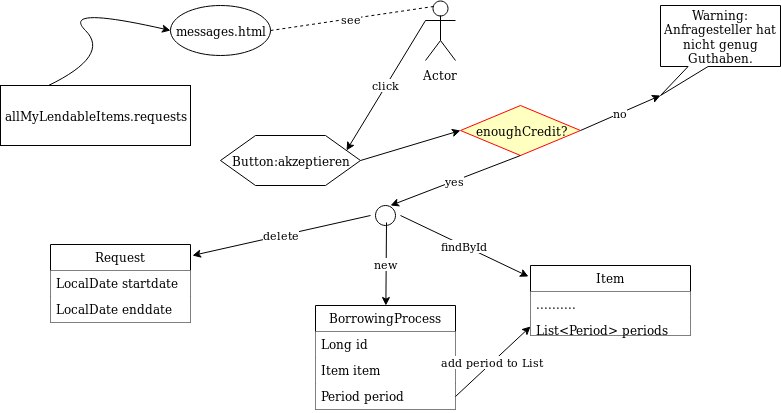

The diagram above was exported from draw.io. Its source (the exported page's mxGraphModel, read from the mxfile embedded in the PNG):
<mxGraphModel dx="1426" dy="734" grid="1" gridSize="10" guides="1" tooltips="1" connect="1" arrows="1" fold="1" page="1" pageScale="1" pageWidth="827" pageHeight="1169" math="0" shadow="0">
  <root>
    <mxCell id="0" />
    <mxCell id="1" parent="0" />
    <mxCell id="7TAv4YTzI6UxJt70dZ6j-1" value="Actor" style="shape=umlActor;verticalLabelPosition=bottom;labelBackgroundColor=#ffffff;verticalAlign=top;html=1;outlineConnect=0;" parent="1" vertex="1">
      <mxGeometry x="425" y="15" width="30" height="60" as="geometry" />
    </mxCell>
    <mxCell id="7TAv4YTzI6UxJt70dZ6j-2" value="messages.html" style="ellipse;whiteSpace=wrap;html=1;" parent="1" vertex="1">
      <mxGeometry x="170" y="20" width="100" height="50" as="geometry" />
    </mxCell>
    <mxCell id="7TAv4YTzI6UxJt70dZ6j-5" value="see" style="endArrow=none;dashed=1;html=1;entryX=0.25;entryY=0.1;entryDx=0;entryDy=0;entryPerimeter=0;exitX=1;exitY=0.5;exitDx=0;exitDy=0;" parent="1" source="7TAv4YTzI6UxJt70dZ6j-2" target="7TAv4YTzI6UxJt70dZ6j-1" edge="1">
      <mxGeometry width="50" height="50" relative="1" as="geometry">
        <mxPoint x="290" y="70" as="sourcePoint" />
        <mxPoint x="340" y="20" as="targetPoint" />
      </mxGeometry>
    </mxCell>
    <mxCell id="7TAv4YTzI6UxJt70dZ6j-6" value="Button:akzeptieren" style="shape=hexagon;perimeter=hexagonPerimeter2;whiteSpace=wrap;html=1;" parent="1" vertex="1">
      <mxGeometry x="220" y="150" width="140" height="50" as="geometry" />
    </mxCell>
    <mxCell id="7TAv4YTzI6UxJt70dZ6j-7" value="click" style="endArrow=classic;html=1;entryX=1;entryY=0.25;entryDx=0;entryDy=0;exitX=0;exitY=0.3333333333333333;exitDx=0;exitDy=0;exitPerimeter=0;" parent="1" source="7TAv4YTzI6UxJt70dZ6j-1" target="7TAv4YTzI6UxJt70dZ6j-6" edge="1">
      <mxGeometry width="50" height="50" relative="1" as="geometry">
        <mxPoint x="310" y="110" as="sourcePoint" />
        <mxPoint x="360" y="60" as="targetPoint" />
      </mxGeometry>
    </mxCell>
    <mxCell id="7TAv4YTzI6UxJt70dZ6j-8" value="enoughCredit?" style="rhombus;whiteSpace=wrap;html=1;fillColor=#ffffc0;strokeColor=#ff0000;" parent="1" vertex="1">
      <mxGeometry x="460" y="120" width="120" height="50" as="geometry" />
    </mxCell>
    <mxCell id="7TAv4YTzI6UxJt70dZ6j-11" value="Warning: Anfragesteller hat nicht genug Guthaben." style="shape=callout;whiteSpace=wrap;html=1;perimeter=calloutPerimeter;size=29;position=0.23;position2=0;" parent="1" vertex="1">
      <mxGeometry x="660" y="20" width="120" height="90" as="geometry" />
    </mxCell>
    <mxCell id="7TAv4YTzI6UxJt70dZ6j-12" value="no" style="endArrow=classic;html=1;exitX=1;exitY=0.5;exitDx=0;exitDy=0;entryX=0;entryY=0;entryDx=0;entryDy=90;entryPerimeter=0;" parent="1" source="7TAv4YTzI6UxJt70dZ6j-8" target="7TAv4YTzI6UxJt70dZ6j-11" edge="1">
      <mxGeometry width="50" height="50" relative="1" as="geometry">
        <mxPoint x="600" y="140" as="sourcePoint" />
        <mxPoint x="650" y="90" as="targetPoint" />
      </mxGeometry>
    </mxCell>
    <mxCell id="7TAv4YTzI6UxJt70dZ6j-13" value="" style="endArrow=classic;html=1;exitX=1;exitY=0.5;exitDx=0;exitDy=0;entryX=0;entryY=0.5;entryDx=0;entryDy=0;" parent="1" source="7TAv4YTzI6UxJt70dZ6j-6" target="7TAv4YTzI6UxJt70dZ6j-8" edge="1">
      <mxGeometry width="50" height="50" relative="1" as="geometry">
        <mxPoint x="370" y="180" as="sourcePoint" />
        <mxPoint x="420" y="130" as="targetPoint" />
      </mxGeometry>
    </mxCell>
    <mxCell id="7TAv4YTzI6UxJt70dZ6j-14" value="yes" style="endArrow=classic;html=1;exitX=0.5;exitY=1;exitDx=0;exitDy=0;" parent="1" source="7TAv4YTzI6UxJt70dZ6j-8" edge="1">
      <mxGeometry width="50" height="50" relative="1" as="geometry">
        <mxPoint x="500" y="220" as="sourcePoint" />
        <mxPoint x="390" y="220" as="targetPoint" />
      </mxGeometry>
    </mxCell>
    <mxCell id="7TAv4YTzI6UxJt70dZ6j-15" value="" style="ellipse;whiteSpace=wrap;html=1;aspect=fixed;" parent="1" vertex="1">
      <mxGeometry x="375" y="220" width="20" height="20" as="geometry" />
    </mxCell>
    <mxCell id="7TAv4YTzI6UxJt70dZ6j-20" value="BorrowingProcess" style="swimlane;fontStyle=0;childLayout=stackLayout;horizontal=1;startSize=26;fillColor=#ffffff;horizontalStack=0;resizeParent=1;resizeParentMax=0;resizeLast=0;collapsible=1;marginBottom=0;strokeColor=#000000;" parent="1" vertex="1">
      <mxGeometry x="315" y="320" width="140" height="104" as="geometry" />
    </mxCell>
    <mxCell id="7TAv4YTzI6UxJt70dZ6j-21" value="Long id" style="text;strokeColor=none;fillColor=#ffffff;align=left;verticalAlign=top;spacingLeft=4;spacingRight=4;overflow=hidden;rotatable=0;points=[[0,0.5],[1,0.5]];portConstraint=eastwest;" parent="7TAv4YTzI6UxJt70dZ6j-20" vertex="1">
      <mxGeometry y="26" width="140" height="26" as="geometry" />
    </mxCell>
    <mxCell id="7TAv4YTzI6UxJt70dZ6j-22" value="Item item" style="text;strokeColor=none;fillColor=#ffffff;align=left;verticalAlign=top;spacingLeft=4;spacingRight=4;overflow=hidden;rotatable=0;points=[[0,0.5],[1,0.5]];portConstraint=eastwest;" parent="7TAv4YTzI6UxJt70dZ6j-20" vertex="1">
      <mxGeometry y="52" width="140" height="26" as="geometry" />
    </mxCell>
    <mxCell id="7TAv4YTzI6UxJt70dZ6j-23" value="Period period" style="text;strokeColor=none;fillColor=#ffffff;align=left;verticalAlign=top;spacingLeft=4;spacingRight=4;overflow=hidden;rotatable=0;points=[[0,0.5],[1,0.5]];portConstraint=eastwest;" parent="7TAv4YTzI6UxJt70dZ6j-20" vertex="1">
      <mxGeometry y="78" width="140" height="26" as="geometry" />
    </mxCell>
    <mxCell id="7TAv4YTzI6UxJt70dZ6j-24" value="new" style="endArrow=classic;html=1;" parent="1" target="7TAv4YTzI6UxJt70dZ6j-20" edge="1">
      <mxGeometry width="50" height="50" relative="1" as="geometry">
        <mxPoint x="386" y="237" as="sourcePoint" />
        <mxPoint x="410" y="250" as="targetPoint" />
      </mxGeometry>
    </mxCell>
    <mxCell id="7TAv4YTzI6UxJt70dZ6j-25" value="Item" style="swimlane;fontStyle=0;childLayout=stackLayout;horizontal=1;startSize=26;fillColor=#ffffff;horizontalStack=0;resizeParent=1;resizeParentMax=0;resizeLast=0;collapsible=1;marginBottom=0;" parent="1" vertex="1">
      <mxGeometry x="530" y="280" width="160" height="70" as="geometry" />
    </mxCell>
    <mxCell id="7TAv4YTzI6UxJt70dZ6j-26" value=".........." style="text;strokeColor=none;fillColor=#ffffff;align=left;verticalAlign=top;spacingLeft=4;spacingRight=4;overflow=hidden;rotatable=0;points=[[0,0.5],[1,0.5]];portConstraint=eastwest;" parent="7TAv4YTzI6UxJt70dZ6j-25" vertex="1">
      <mxGeometry y="26" width="160" height="26" as="geometry" />
    </mxCell>
    <mxCell id="7TAv4YTzI6UxJt70dZ6j-27" value="List&lt;Period&gt; periods" style="text;strokeColor=none;fillColor=#ffffff;align=left;verticalAlign=top;spacingLeft=4;spacingRight=4;overflow=hidden;rotatable=0;points=[[0,0.5],[1,0.5]];portConstraint=eastwest;" parent="7TAv4YTzI6UxJt70dZ6j-25" vertex="1">
      <mxGeometry y="52" width="160" height="18" as="geometry" />
    </mxCell>
    <mxCell id="7TAv4YTzI6UxJt70dZ6j-29" value="findById" style="endArrow=classic;html=1;entryX=-0.012;entryY=0.154;entryDx=0;entryDy=0;entryPerimeter=0;" parent="1" target="7TAv4YTzI6UxJt70dZ6j-25" edge="1">
      <mxGeometry width="50" height="50" relative="1" as="geometry">
        <mxPoint x="400" y="230" as="sourcePoint" />
        <mxPoint x="290" y="220" as="targetPoint" />
      </mxGeometry>
    </mxCell>
    <mxCell id="7TAv4YTzI6UxJt70dZ6j-30" value="add period to List" style="endArrow=classic;html=1;entryX=0;entryY=0.5;entryDx=0;entryDy=0;exitX=1;exitY=0.5;exitDx=0;exitDy=0;" parent="1" source="7TAv4YTzI6UxJt70dZ6j-23" target="7TAv4YTzI6UxJt70dZ6j-27" edge="1">
      <mxGeometry width="50" height="50" relative="1" as="geometry">
        <mxPoint x="230" y="400" as="sourcePoint" />
        <mxPoint x="280" y="350" as="targetPoint" />
      </mxGeometry>
    </mxCell>
    <mxCell id="7TAv4YTzI6UxJt70dZ6j-31" value="Request" style="swimlane;fontStyle=0;childLayout=stackLayout;horizontal=1;startSize=26;fillColor=#ffffff;horizontalStack=0;resizeParent=1;resizeParentMax=0;resizeLast=0;collapsible=1;marginBottom=0;" parent="1" vertex="1">
      <mxGeometry x="50" y="259" width="140" height="78" as="geometry" />
    </mxCell>
    <mxCell id="7TAv4YTzI6UxJt70dZ6j-32" value="LocalDate startdate" style="text;strokeColor=none;fillColor=#ffffff;align=left;verticalAlign=top;spacingLeft=4;spacingRight=4;overflow=hidden;rotatable=0;points=[[0,0.5],[1,0.5]];portConstraint=eastwest;" parent="7TAv4YTzI6UxJt70dZ6j-31" vertex="1">
      <mxGeometry y="26" width="140" height="26" as="geometry" />
    </mxCell>
    <mxCell id="7TAv4YTzI6UxJt70dZ6j-33" value="LocalDate enddate" style="text;strokeColor=none;fillColor=#ffffff;align=left;verticalAlign=top;spacingLeft=4;spacingRight=4;overflow=hidden;rotatable=0;points=[[0,0.5],[1,0.5]];portConstraint=eastwest;" parent="7TAv4YTzI6UxJt70dZ6j-31" vertex="1">
      <mxGeometry y="52" width="140" height="26" as="geometry" />
    </mxCell>
    <mxCell id="7TAv4YTzI6UxJt70dZ6j-36" value="delete" style="endArrow=classic;html=1;entryX=1.014;entryY=0.141;entryDx=0;entryDy=0;entryPerimeter=0;" parent="1" target="7TAv4YTzI6UxJt70dZ6j-31" edge="1">
      <mxGeometry width="50" height="50" relative="1" as="geometry">
        <mxPoint x="370" y="230" as="sourcePoint" />
        <mxPoint x="290" y="230" as="targetPoint" />
      </mxGeometry>
    </mxCell>
    <mxCell id="1lnOkdhUTcA1S6khBSpl-1" value="allMyLendableItems.requests" style="rounded=0;whiteSpace=wrap;html=1;fillColor=#FFFFFF;" vertex="1" parent="1">
      <mxGeometry y="100" width="190" height="60" as="geometry" />
    </mxCell>
    <mxCell id="1lnOkdhUTcA1S6khBSpl-2" value="" style="curved=1;endArrow=classic;html=1;exitX=0.25;exitY=0;exitDx=0;exitDy=0;entryX=0;entryY=0.5;entryDx=0;entryDy=0;" edge="1" parent="1" source="1lnOkdhUTcA1S6khBSpl-1" target="7TAv4YTzI6UxJt70dZ6j-2">
      <mxGeometry width="50" height="50" relative="1" as="geometry">
        <mxPoint x="60" y="70" as="sourcePoint" />
        <mxPoint x="110" y="20" as="targetPoint" />
        <Array as="points">
          <mxPoint x="110" y="70" />
          <mxPoint x="60" y="20" />
        </Array>
      </mxGeometry>
    </mxCell>
  </root>
</mxGraphModel>